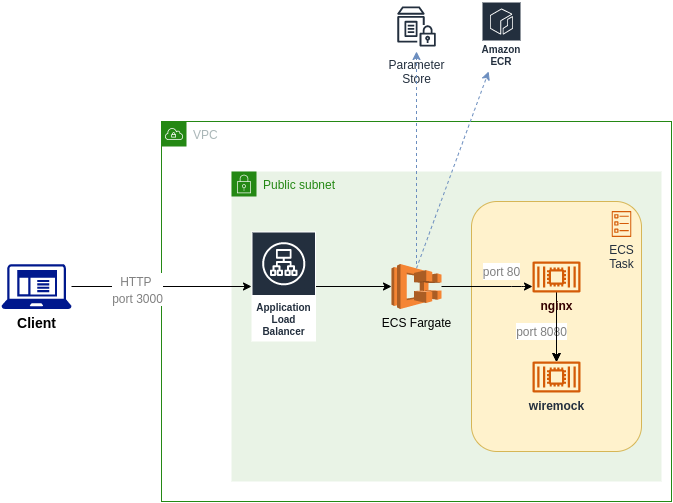

The diagram above was exported from draw.io. Its source (the exported page's mxGraphModel, read from the mxfile embedded in the PNG):
<mxGraphModel dx="1422" dy="770" grid="1" gridSize="10" guides="1" tooltips="1" connect="1" arrows="1" fold="1" page="1" pageScale="1" pageWidth="827" pageHeight="1169" math="0" shadow="0">
  <root>
    <mxCell id="0" />
    <mxCell id="1" parent="0" />
    <mxCell id="FlbMQ3o4b-7rndC-eY5l-1" value="VPC" style="points=[[0,0],[0.25,0],[0.5,0],[0.75,0],[1,0],[1,0.25],[1,0.5],[1,0.75],[1,1],[0.75,1],[0.5,1],[0.25,1],[0,1],[0,0.75],[0,0.5],[0,0.25]];outlineConnect=0;gradientColor=none;html=1;whiteSpace=wrap;fontSize=12;fontStyle=0;container=1;pointerEvents=0;collapsible=0;recursiveResize=0;shape=mxgraph.aws4.group;grIcon=mxgraph.aws4.group_vpc;strokeColor=#248814;fillColor=none;verticalAlign=top;align=left;spacingLeft=30;fontColor=#AAB7B8;dashed=0;" parent="1" vertex="1">
      <mxGeometry x="200" y="220" width="510" height="380" as="geometry" />
    </mxCell>
    <mxCell id="FlbMQ3o4b-7rndC-eY5l-4" value="Public subnet" style="points=[[0,0],[0.25,0],[0.5,0],[0.75,0],[1,0],[1,0.25],[1,0.5],[1,0.75],[1,1],[0.75,1],[0.5,1],[0.25,1],[0,1],[0,0.75],[0,0.5],[0,0.25]];outlineConnect=0;gradientColor=none;html=1;whiteSpace=wrap;fontSize=12;fontStyle=0;container=1;pointerEvents=0;collapsible=0;recursiveResize=0;shape=mxgraph.aws4.group;grIcon=mxgraph.aws4.group_security_group;grStroke=0;strokeColor=#248814;fillColor=#E9F3E6;verticalAlign=top;align=left;spacingLeft=30;fontColor=#248814;dashed=0;" parent="FlbMQ3o4b-7rndC-eY5l-1" vertex="1">
      <mxGeometry x="70" y="50" width="430" height="310" as="geometry" />
    </mxCell>
    <mxCell id="FlbMQ3o4b-7rndC-eY5l-16" value="" style="rounded=1;whiteSpace=wrap;html=1;fillColor=#fff2cc;strokeColor=#d6b656;" parent="FlbMQ3o4b-7rndC-eY5l-4" vertex="1">
      <mxGeometry x="240" y="30" width="170" height="250" as="geometry" />
    </mxCell>
    <mxCell id="FlbMQ3o4b-7rndC-eY5l-22" style="edgeStyle=orthogonalEdgeStyle;rounded=1;orthogonalLoop=1;jettySize=auto;html=1;fontSize=14;endArrow=classic;endFill=1;" parent="FlbMQ3o4b-7rndC-eY5l-4" source="FlbMQ3o4b-7rndC-eY5l-7" target="FlbMQ3o4b-7rndC-eY5l-14" edge="1">
      <mxGeometry relative="1" as="geometry" />
    </mxCell>
    <mxCell id="FlbMQ3o4b-7rndC-eY5l-7" value="Application Load Balancer" style="sketch=0;outlineConnect=0;fontColor=#232F3E;gradientColor=none;strokeColor=#ffffff;fillColor=#232F3E;dashed=0;verticalLabelPosition=middle;verticalAlign=bottom;align=center;html=1;whiteSpace=wrap;fontSize=10;fontStyle=1;spacing=3;shape=mxgraph.aws4.productIcon;prIcon=mxgraph.aws4.application_load_balancer;" parent="FlbMQ3o4b-7rndC-eY5l-4" vertex="1">
      <mxGeometry x="20" y="60" width="64.5" height="110" as="geometry" />
    </mxCell>
    <mxCell id="FlbMQ3o4b-7rndC-eY5l-9" value="ECS&lt;br&gt;Task" style="sketch=0;outlineConnect=0;fontColor=#232F3E;gradientColor=none;fillColor=#D45B07;strokeColor=none;dashed=0;verticalLabelPosition=bottom;verticalAlign=top;align=center;html=1;fontSize=12;fontStyle=0;aspect=fixed;pointerEvents=1;shape=mxgraph.aws4.ecs_task;" parent="FlbMQ3o4b-7rndC-eY5l-4" vertex="1">
      <mxGeometry x="380" y="39.53" width="20" height="25.94" as="geometry" />
    </mxCell>
    <mxCell id="FlbMQ3o4b-7rndC-eY5l-27" value="&lt;font style=&quot;font-size: 12px&quot; color=&quot;#808080&quot;&gt;port 8080&lt;/font&gt;" style="edgeStyle=orthogonalEdgeStyle;rounded=1;orthogonalLoop=1;jettySize=auto;html=1;fontSize=14;endArrow=classic;endFill=1;" parent="FlbMQ3o4b-7rndC-eY5l-4" source="FlbMQ3o4b-7rndC-eY5l-12" target="FlbMQ3o4b-7rndC-eY5l-13" edge="1">
      <mxGeometry x="0.1301" y="-15" relative="1" as="geometry">
        <mxPoint as="offset" />
      </mxGeometry>
    </mxCell>
    <mxCell id="FlbMQ3o4b-7rndC-eY5l-28" value="" style="edgeStyle=orthogonalEdgeStyle;rounded=1;orthogonalLoop=1;jettySize=auto;html=1;fontSize=14;endArrow=classic;endFill=1;" parent="FlbMQ3o4b-7rndC-eY5l-4" source="FlbMQ3o4b-7rndC-eY5l-12" target="FlbMQ3o4b-7rndC-eY5l-13" edge="1">
      <mxGeometry relative="1" as="geometry" />
    </mxCell>
    <mxCell id="FlbMQ3o4b-7rndC-eY5l-29" value="" style="edgeStyle=orthogonalEdgeStyle;rounded=1;orthogonalLoop=1;jettySize=auto;html=1;fontSize=10;endArrow=classic;endFill=1;" parent="FlbMQ3o4b-7rndC-eY5l-4" source="FlbMQ3o4b-7rndC-eY5l-12" target="FlbMQ3o4b-7rndC-eY5l-13" edge="1">
      <mxGeometry relative="1" as="geometry" />
    </mxCell>
    <mxCell id="FlbMQ3o4b-7rndC-eY5l-30" value="" style="edgeStyle=orthogonalEdgeStyle;rounded=1;orthogonalLoop=1;jettySize=auto;html=1;fontSize=12;fontColor=#FF8000;endArrow=classic;endFill=1;" parent="FlbMQ3o4b-7rndC-eY5l-4" source="FlbMQ3o4b-7rndC-eY5l-12" target="FlbMQ3o4b-7rndC-eY5l-13" edge="1">
      <mxGeometry relative="1" as="geometry" />
    </mxCell>
    <mxCell id="FlbMQ3o4b-7rndC-eY5l-31" value="" style="edgeStyle=orthogonalEdgeStyle;rounded=1;orthogonalLoop=1;jettySize=auto;html=1;fontSize=12;fontColor=#FF8000;endArrow=classic;endFill=1;" parent="FlbMQ3o4b-7rndC-eY5l-4" source="FlbMQ3o4b-7rndC-eY5l-12" target="FlbMQ3o4b-7rndC-eY5l-13" edge="1">
      <mxGeometry relative="1" as="geometry" />
    </mxCell>
    <mxCell id="FlbMQ3o4b-7rndC-eY5l-12" value="&lt;font style=&quot;font-size: 12px&quot; color=&quot;#330000&quot;&gt;&lt;b&gt;nginx&lt;/b&gt;&lt;/font&gt;" style="sketch=0;outlineConnect=0;fontColor=#232F3E;gradientColor=none;fillColor=#D45B07;strokeColor=none;dashed=0;verticalLabelPosition=bottom;verticalAlign=top;align=center;html=1;fontSize=12;fontStyle=0;aspect=fixed;pointerEvents=1;shape=mxgraph.aws4.container_2;" parent="FlbMQ3o4b-7rndC-eY5l-4" vertex="1">
      <mxGeometry x="301" y="90" width="48" height="31" as="geometry" />
    </mxCell>
    <mxCell id="FlbMQ3o4b-7rndC-eY5l-13" value="&lt;b&gt;wiremock&lt;/b&gt;" style="sketch=0;outlineConnect=0;fontColor=#232F3E;gradientColor=none;fillColor=#D45B07;strokeColor=none;dashed=0;verticalLabelPosition=bottom;verticalAlign=top;align=center;html=1;fontSize=12;fontStyle=0;aspect=fixed;pointerEvents=1;shape=mxgraph.aws4.container_2;" parent="FlbMQ3o4b-7rndC-eY5l-4" vertex="1">
      <mxGeometry x="301" y="190" width="48" height="31" as="geometry" />
    </mxCell>
    <mxCell id="FlbMQ3o4b-7rndC-eY5l-24" value="&lt;font color=&quot;#808080&quot; style=&quot;font-size: 12px&quot;&gt;port 80&lt;/font&gt;" style="edgeStyle=orthogonalEdgeStyle;rounded=1;orthogonalLoop=1;jettySize=auto;html=1;fontSize=14;endArrow=classic;endFill=1;" parent="FlbMQ3o4b-7rndC-eY5l-4" source="FlbMQ3o4b-7rndC-eY5l-14" target="FlbMQ3o4b-7rndC-eY5l-12" edge="1">
      <mxGeometry x="0.3187" y="15" relative="1" as="geometry">
        <Array as="points">
          <mxPoint x="290" y="115" />
          <mxPoint x="290" y="115" />
        </Array>
        <mxPoint as="offset" />
      </mxGeometry>
    </mxCell>
    <mxCell id="FlbMQ3o4b-7rndC-eY5l-14" value="ECS Fargate" style="outlineConnect=0;dashed=0;verticalLabelPosition=bottom;verticalAlign=top;align=center;html=1;shape=mxgraph.aws3.ecs;fillColor=#F58534;gradientColor=none;" parent="FlbMQ3o4b-7rndC-eY5l-4" vertex="1">
      <mxGeometry x="160" y="92.5" width="50" height="45" as="geometry" />
    </mxCell>
    <mxCell id="FlbMQ3o4b-7rndC-eY5l-5" value="Amazon ECR" style="sketch=0;outlineConnect=0;fontColor=#232F3E;gradientColor=none;strokeColor=#ffffff;fillColor=#232F3E;dashed=0;verticalLabelPosition=middle;verticalAlign=bottom;align=center;html=1;whiteSpace=wrap;fontSize=10;fontStyle=1;spacing=3;shape=mxgraph.aws4.productIcon;prIcon=mxgraph.aws4.ecr;" parent="1" vertex="1">
      <mxGeometry x="520" y="100" width="40" height="70" as="geometry" />
    </mxCell>
    <mxCell id="FlbMQ3o4b-7rndC-eY5l-18" style="edgeStyle=orthogonalEdgeStyle;rounded=0;orthogonalLoop=1;jettySize=auto;html=1;" parent="1" source="FlbMQ3o4b-7rndC-eY5l-15" target="FlbMQ3o4b-7rndC-eY5l-7" edge="1">
      <mxGeometry relative="1" as="geometry" />
    </mxCell>
    <mxCell id="FlbMQ3o4b-7rndC-eY5l-19" value="&lt;font color=&quot;#808080&quot; style=&quot;font-size: 12px&quot;&gt;HTTP&amp;nbsp;&lt;br&gt;port 3000&lt;/font&gt;" style="edgeLabel;html=1;align=center;verticalAlign=middle;resizable=0;points=[];fontSize=14;" parent="FlbMQ3o4b-7rndC-eY5l-18" vertex="1" connectable="0">
      <mxGeometry x="-0.2778" y="-2" relative="1" as="geometry">
        <mxPoint as="offset" />
      </mxGeometry>
    </mxCell>
    <mxCell id="FlbMQ3o4b-7rndC-eY5l-15" value="&lt;b&gt;&lt;font style=&quot;font-size: 14px&quot;&gt;Client&lt;/font&gt;&lt;/b&gt;" style="sketch=0;aspect=fixed;pointerEvents=1;shadow=0;dashed=0;html=1;strokeColor=none;labelPosition=center;verticalLabelPosition=bottom;verticalAlign=top;align=center;fillColor=#00188D;shape=mxgraph.mscae.enterprise.client_application" parent="1" vertex="1">
      <mxGeometry x="40" y="362.6" width="70" height="44.8" as="geometry" />
    </mxCell>
    <mxCell id="FlbMQ3o4b-7rndC-eY5l-17" value="Parameter&#10;Store" style="sketch=0;outlineConnect=0;fontColor=#232F3E;gradientColor=none;strokeColor=#232F3E;fillColor=#ffffff;dashed=0;verticalLabelPosition=bottom;verticalAlign=top;align=center;html=1;fontSize=12;fontStyle=0;aspect=fixed;shape=mxgraph.aws4.resourceIcon;resIcon=mxgraph.aws4.parameter_store;" parent="1" vertex="1">
      <mxGeometry x="430" y="100" width="50" height="50" as="geometry" />
    </mxCell>
    <mxCell id="FlbMQ3o4b-7rndC-eY5l-20" style="edgeStyle=orthogonalEdgeStyle;rounded=0;orthogonalLoop=1;jettySize=auto;html=1;fontSize=14;dashed=1;fillColor=#dae8fc;strokeColor=#6c8ebf;" parent="1" source="FlbMQ3o4b-7rndC-eY5l-14" target="FlbMQ3o4b-7rndC-eY5l-17" edge="1">
      <mxGeometry relative="1" as="geometry" />
    </mxCell>
    <mxCell id="FlbMQ3o4b-7rndC-eY5l-21" value="" style="endArrow=classic;html=1;fontSize=14;dashed=1;endFill=1;exitX=0.5;exitY=0.095;exitDx=0;exitDy=0;exitPerimeter=0;fillColor=#dae8fc;strokeColor=#6c8ebf;rounded=1;" parent="1" source="FlbMQ3o4b-7rndC-eY5l-14" target="FlbMQ3o4b-7rndC-eY5l-5" edge="1">
      <mxGeometry width="50" height="50" relative="1" as="geometry">
        <mxPoint x="550" y="220" as="sourcePoint" />
        <mxPoint x="620" y="130" as="targetPoint" />
      </mxGeometry>
    </mxCell>
  </root>
</mxGraphModel>